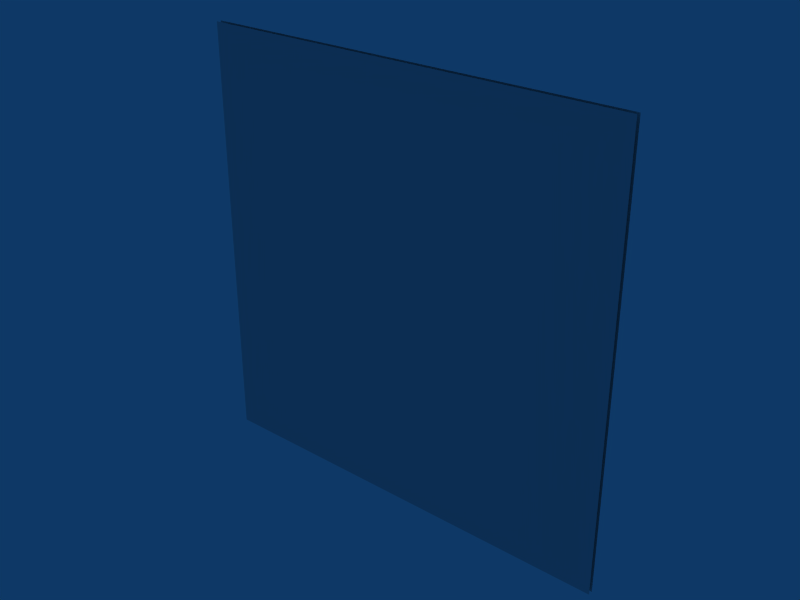 # Source: Vidro_max.blend  (saved by Blender 2.49.2; exported with 4.5.12 LTS)
import bpy
from mathutils import Matrix  # noqa: F401  (used for matrix-valued properties, if any)

bpy.ops.wm.read_factory_settings(use_empty=True)
scene = bpy.context.scene
scene.name = 'Scene'

# ---- collections
col_collection_1 = bpy.data.collections.new('Collection 1'); scene.collection.children.link(col_collection_1)

# ---- materials (node trees are filled in below, after node groups)
mat_material_001 = bpy.data.materials.new('Material.001')
mat_material_001.alpha_threshold = 0.0
mat_material_001.roughness = 0.5
mat_material_001.line_color = (0.0, 0.0, 0.0, 1.0)

# ---- material node trees

# ---- world
world_world = bpy.data.worlds.new('World'); scene.world = world_world
world_world.color = (0.05656, 0.2208, 0.4)
world_world.use_sun_shadow = False
world_world.sun_shadow_jitter_overblur = 0.0
world_world.cycles.sampling_method = 'MANUAL'
world_world.cycles.sample_map_resolution = 256

# ---- meshes
me_plane = bpy.data.meshes.new('Plane')
me_plane.from_pydata([(27.39, 5.96e-08, 60.57), (27.39, -5.96e-08, 5.686), (-27.39, -5.96e-08, 5.686), (-27.39, 5.96e-08, 60.57), (27.39, 0.5771, 60.57), (27.39, 0.5771, 5.686), (-27.39, 0.5771, 5.686), (-27.39, 0.5771, 60.57)], [], [(0, 3, 2, 1), (7, 4, 5, 6)])
me_plane.polygons.foreach_set('use_smooth', [True] * 2)
_uv = me_plane.uv_layers.new(name='UVTex')
_uv.uv.foreach_set('vector', [0.4995, 1.001, 0.0, 1.001, 0.0, 0.0, 0.4995, 0.0, 1.0, 8.697e-09, 1.0, 0.9995, 0.4995, 0.9995, 0.4995, 0.0])
me_plane.materials.append(mat_material_001)
me_plane.use_remesh_preserve_volume = False
me_plane.use_remesh_preserve_attributes = False
me_plane.use_mirror_vertex_groups = False
me_plane.update()

# ---- objects
ob_plane = bpy.data.objects.new('Plane', me_plane)

# ---- transforms, parenting, visibility, modifiers, constraints
ob_plane.location = (0.0, 0.0, 0.0)
ob_plane.lock_rotations_4d = False
ob_plane.empty_display_type = 'ARROWS'
ob_plane.lineart.crease_threshold = 0.0

# ---- collection membership
col_collection_1.objects.link(ob_plane)

# ---- scene / render settings (as saved in the file)
scene.frame_start = 1; scene.frame_end = 250; scene.frame_set(2)
scene.render.engine = 'BLENDER_EEVEE_NEXT'
scene.render.image_settings.file_format = 'JPEG'
scene.render.image_settings.color_mode = 'RGB'
scene.render.image_settings.compression = 90
scene.render.resolution_x = 800
scene.render.resolution_y = 600
scene.render.pixel_aspect_x = 100.0
scene.render.pixel_aspect_y = 100.0
scene.render.fps = 25
scene.render.dither_intensity = 0.0
scene.render.use_compositing = False
scene.render.use_sequencer = False
scene.render.bake_margin = 2
scene.render.bake_bias = 0.0
scene.render.use_stamp_time = False
scene.render.use_stamp_date = False
scene.render.use_stamp_frame = False
scene.render.use_stamp_camera = False
scene.render.use_stamp_scene = False
scene.render.use_stamp_filename = False
scene.render.use_stamp_render_time = False
scene.render.stamp_font_size = 0
scene.cycles.use_denoising = False
scene.cycles.samples = 10
scene.cycles.sampling_pattern = 'TABULATED_SOBOL'
scene.cycles.light_sampling_threshold = 0.0
scene.cycles.use_adaptive_sampling = False
scene.cycles.use_light_tree = False
scene.cycles.blur_glossy = 0.0
scene.cycles.volume_bounces = 1
scene.cycles.pixel_filter_type = 'GAUSSIAN'
scene.cycles.sample_clamp_indirect = 0.0
scene.view_settings.view_transform = 'Raw'
bpy.context.view_layer.update()

# ---- added for rendering (the .blend has no active camera): camera
cam_auto = bpy.data.cameras.new('AutoCamera')
cam_auto.lens = 50.0
cam_auto.sensor_width = 36.0
cam_auto.clip_end = 1259.04
ob_auto_camera = bpy.data.objects.new('AutoCamera', cam_auto)
scene.collection.objects.link(ob_auto_camera)
ob_auto_camera.location = (71.7406, -85.8002, 90.5195)
ob_auto_camera.rotation_euler = (1.09748, -7.21219e-08, 0.694738)
scene.camera = ob_auto_camera
bpy.context.view_layer.update()
